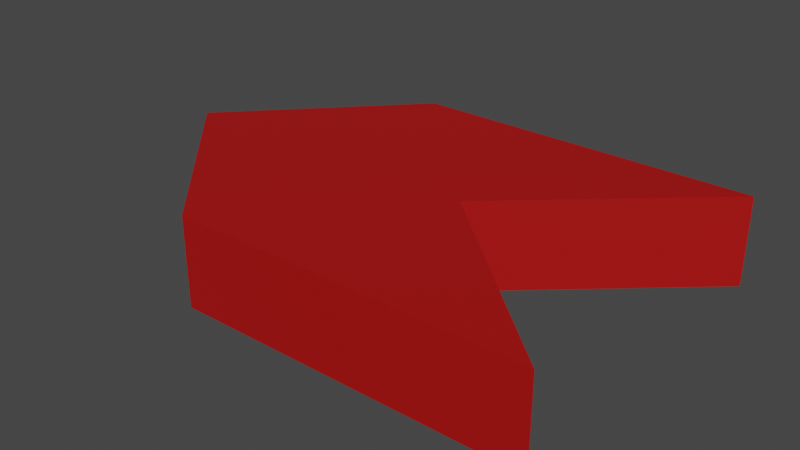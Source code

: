 # Source: chevron.blend  (saved by Blender 3.0.42; exported with 4.5.12 LTS)
import bpy
from mathutils import Matrix  # noqa: F401  (used for matrix-valued properties, if any)

bpy.ops.wm.read_factory_settings(use_empty=True)
scene = bpy.context.scene
scene.name = 'Scene'

# ---- collections
col_collection = bpy.data.collections.new('Collection'); scene.collection.children.link(col_collection)

# ---- materials (node trees are filled in below, after node groups)
mat_material_001 = bpy.data.materials.new('Material.001')
mat_material_001.use_transparent_shadow = False

# ---- material node trees
mat_material_001.use_nodes = True; mat_material_001.node_tree.nodes.clear()
_N = mat_material_001.node_tree.nodes; _L = mat_material_001.node_tree.links
n0 = _N.new('ShaderNodeBsdfPrincipled'); n0.name = 'Principled BSDF'; n0.location = (10, 300)
n0.distribution = 'GGX'
n0.subsurface_method = 'RANDOM_WALK_SKIN'
n0.inputs[0].default_value = (0.4109, 0.003427, 0.002769, 1.0)
n0.inputs[3].default_value = 1.45
n0.inputs[27].default_value = (0.0, 0.0, 0.0, 1.0)
n0.inputs[28].default_value = 1.0
n1 = _N.new('ShaderNodeOutputMaterial'); n1.name = 'Material Output'; n1.location = (300, 300)
_L.new(n0.outputs[0], n1.inputs[0])
n1.is_active_output = True

# ---- world
world_world = bpy.data.worlds.new('World'); scene.world = world_world
world_world.use_nodes = True; world_world.node_tree.nodes.clear()
_N = world_world.node_tree.nodes; _L = world_world.node_tree.links
n0 = _N.new('ShaderNodeOutputWorld'); n0.name = 'World Output'; n0.location = (300, 300)
n1 = _N.new('ShaderNodeBackground'); n1.name = 'Background'; n1.location = (10, 300)
n1.inputs[0].default_value = (0.05088, 0.05088, 0.05088, 1.0)
_L.new(n1.outputs[0], n0.inputs[0])
n0.is_active_output = True
world_world.color = (0.05088, 0.05088, 0.05088)
world_world.use_sun_shadow = False
world_world.sun_shadow_jitter_overblur = 0.0

# ---- meshes
me_cube_001 = bpy.data.meshes.new('Cube.001')
me_cube_001.from_pydata([(-1.0, -1.0, 0.01959), (-1.0, -1.0, 0.3146), (-1.0, 1.0, 0.01959), (-1.0, 1.0, 0.3146), (1.0, -1.0, 0.01959), (1.0, -1.0, 0.3146), (1.0, 1.0, 0.01959), (1.0, 1.0, 0.3146), (-0.08068, 0.0, 0.01959), (-0.08068, 0.0, 0.3146), (-1.919, 0.0, 0.01959), (-1.919, 0.0, 0.3146)], [], [(10, 11, 3, 2), (2, 3, 7, 6), (8, 9, 5, 4), (4, 5, 1, 0), (2, 6, 8, 4, 0, 10), (7, 3, 11, 1, 5, 9), (6, 7, 9, 8), (0, 1, 11, 10)])
_uv = me_cube_001.uv_layers.new(name='UVMap')
_uv.uv.foreach_set('vector', [0.375, 0.125, 0.625, 0.125, 0.625, 0.25, 0.375, 0.25, 0.375, 0.25, 0.625, 0.25, 0.625, 0.5, 0.375, 0.5, 0.375, 0.625, 0.625, 0.625, 0.625, 0.75, 0.375, 0.75, 0.375, 0.75, 0.625, 0.75, 0.625, 1.0, 0.375, 1.0, 0.125, 0.5, 0.375, 0.5, 0.375, 0.625, 0.375, 0.75, 0.125, 0.75, 0.125, 0.625, 0.625, 0.5, 0.875, 0.5, 0.875, 0.625, 0.875, 0.75, 0.625, 0.75, 0.625, 0.625, 0.375, 0.5, 0.625, 0.5, 0.625, 0.625, 0.375, 0.625, 0.375, 0.0, 0.625, 0.0, 0.625, 0.125, 0.375, 0.125])
me_cube_001.materials.append(mat_material_001)
me_cube_001.use_remesh_fix_poles = True
me_cube_001.use_remesh_preserve_attributes = False
me_cube_001.update()

# ---- objects
ob_cube = bpy.data.objects.new('Cube', me_cube_001)

# ---- transforms, parenting, visibility, modifiers, constraints
ob_cube.location = (0.0, 0.0, 0.0)
ob_cube.scale = (0.07846, 0.076, 0.1356)

# ---- collection membership
col_collection.objects.link(ob_cube)

# ---- scene / render settings (as saved in the file)
scene.frame_start = 1; scene.frame_end = 250; scene.frame_set(1)
scene.render.engine = 'BLENDER_EEVEE_NEXT'
scene.cycles.sampling_pattern = 'TABULATED_SOBOL'
scene.cycles.use_light_tree = False
scene.view_settings.view_transform = 'Filmic'
bpy.context.view_layer.update()

# ---- added for rendering (the .blend has no active camera and no usable light): camera, sun
cam_auto = bpy.data.cameras.new('AutoCamera')
cam_auto.lens = 50.0
cam_auto.sensor_width = 36.0
cam_auto.clip_end = 1000.0
ob_auto_camera = bpy.data.objects.new('AutoCamera', cam_auto)
scene.collection.objects.link(ob_auto_camera)
ob_auto_camera.location = (0.220942, -0.308377, 0.228241)
ob_auto_camera.rotation_euler = (1.09748, -7.21219e-08, 0.694738)
scene.camera = ob_auto_camera
light_auto_sun = bpy.data.lights.new('AutoSun', 'SUN')
light_auto_sun.energy = 3.0
light_auto_sun.angle = 0.0523599
ob_auto_sun = bpy.data.objects.new('AutoSun', light_auto_sun)
scene.collection.objects.link(ob_auto_sun)
ob_auto_sun.rotation_euler = (0.872665, 0.174533, 0.523599)
bpy.context.view_layer.update()
